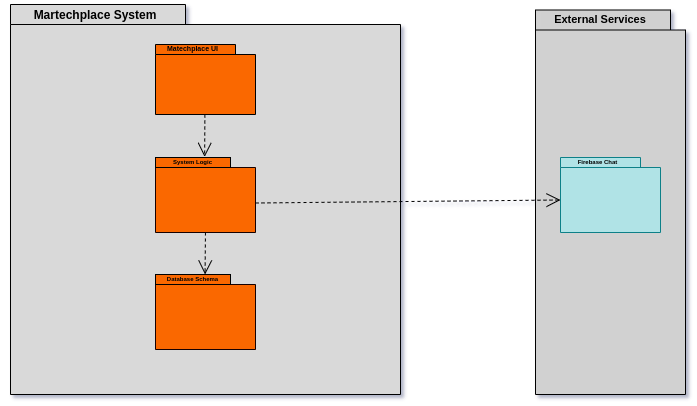

The diagram above was exported from draw.io. Its source (the exported page's mxGraphModel, read from the mxfile embedded in the PNG):
<mxGraphModel dx="848" dy="538" grid="1" gridSize="10" guides="1" tooltips="1" connect="1" arrows="1" fold="1" page="1" pageScale="1" pageWidth="850" pageHeight="1100" math="0" shadow="1">
  <root>
    <mxCell id="0" />
    <mxCell id="1" parent="0" />
    <mxCell id="5b2v2uq-C2FHspJe8g1d-6" value="" style="shape=folder;fontStyle=1;spacingTop=10;tabWidth=175;tabHeight=20;tabPosition=left;html=1;whiteSpace=wrap;shadow=0;fillColor=#D9D9D9;" vertex="1" parent="1">
      <mxGeometry x="70" y="360" width="390" height="390" as="geometry" />
    </mxCell>
    <mxCell id="5b2v2uq-C2FHspJe8g1d-13" value="" style="shape=folder;fontStyle=1;spacingTop=10;tabWidth=70;tabHeight=10;tabPosition=left;html=1;whiteSpace=wrap;fillColor=#fa6800;strokeColor=#120500;fontColor=#000000;" vertex="1" parent="1">
      <mxGeometry x="215" y="513" width="100" height="75" as="geometry" />
    </mxCell>
    <mxCell id="5b2v2uq-C2FHspJe8g1d-14" value="&lt;b&gt;System Logic&lt;/b&gt;" style="text;html=1;align=center;verticalAlign=middle;whiteSpace=wrap;rounded=0;fontSize=6;fillColor=#fa6800;fontColor=#000000;strokeColor=#030100;" vertex="1" parent="1">
      <mxGeometry x="215" y="513" width="75" height="10" as="geometry" />
    </mxCell>
    <mxCell id="5b2v2uq-C2FHspJe8g1d-19" value="" style="shape=folder;fontStyle=1;spacingTop=10;tabWidth=70;tabHeight=10;tabPosition=left;html=1;whiteSpace=wrap;fillColor=#fa6800;strokeColor=#120500;fontColor=#000000;" vertex="1" parent="1">
      <mxGeometry x="215" y="630" width="100" height="75" as="geometry" />
    </mxCell>
    <mxCell id="5b2v2uq-C2FHspJe8g1d-20" value="&lt;b&gt;Database Schema&lt;/b&gt;" style="text;html=1;align=center;verticalAlign=middle;whiteSpace=wrap;rounded=0;fontSize=6;fillColor=#fa6800;fontColor=#000000;strokeColor=#030100;" vertex="1" parent="1">
      <mxGeometry x="215" y="630" width="75" height="10" as="geometry" />
    </mxCell>
    <mxCell id="5b2v2uq-C2FHspJe8g1d-21" value="" style="endArrow=open;endSize=12;dashed=1;html=1;rounded=0;entryX=0.655;entryY=-0.061;entryDx=0;entryDy=0;entryPerimeter=0;" edge="1" parent="1" target="5b2v2uq-C2FHspJe8g1d-14">
      <mxGeometry width="160" relative="1" as="geometry">
        <mxPoint x="264.38" y="470" as="sourcePoint" />
        <mxPoint x="264" y="510" as="targetPoint" />
        <mxPoint as="offset" />
      </mxGeometry>
    </mxCell>
    <mxCell id="5b2v2uq-C2FHspJe8g1d-23" value="" style="endArrow=open;endSize=12;dashed=1;html=1;rounded=0;entryX=0.655;entryY=-0.061;entryDx=0;entryDy=0;entryPerimeter=0;" edge="1" parent="1">
      <mxGeometry width="160" relative="1" as="geometry">
        <mxPoint x="264.96" y="588" as="sourcePoint" />
        <mxPoint x="264.58" y="630" as="targetPoint" />
        <mxPoint as="offset" />
      </mxGeometry>
    </mxCell>
    <mxCell id="5b2v2uq-C2FHspJe8g1d-25" value="" style="shape=folder;fontStyle=1;spacingTop=10;tabWidth=175;tabHeight=20;tabPosition=left;html=1;whiteSpace=wrap;shadow=0;fillColor=#D1D1D1;" vertex="1" parent="1">
      <mxGeometry x="595" y="365.5" width="150" height="384.5" as="geometry" />
    </mxCell>
    <mxCell id="5b2v2uq-C2FHspJe8g1d-28" value="&lt;b&gt;Martechplace System&lt;/b&gt;" style="text;html=1;align=center;verticalAlign=middle;whiteSpace=wrap;rounded=0;opacity=90;" vertex="1" parent="1">
      <mxGeometry x="60" y="355.5" width="190" height="30" as="geometry" />
    </mxCell>
    <mxCell id="5b2v2uq-C2FHspJe8g1d-29" value="&lt;b&gt;&lt;font style=&quot;font-size: 11px;&quot;&gt;External Services&lt;/font&gt;&lt;/b&gt;" style="text;html=1;align=center;verticalAlign=middle;whiteSpace=wrap;rounded=0;opacity=90;fillColor=#D1D1D1;" vertex="1" parent="1">
      <mxGeometry x="600" y="367.25" width="120" height="15.5" as="geometry" />
    </mxCell>
    <mxCell id="5b2v2uq-C2FHspJe8g1d-31" value="" style="shape=folder;fontStyle=1;spacingTop=10;tabWidth=80;tabHeight=10;tabPosition=left;html=1;whiteSpace=wrap;fillColor=#fa6800;fontColor=#000000;strokeColor=#030100;" vertex="1" parent="1">
      <mxGeometry x="215" y="400" width="100" height="70" as="geometry" />
    </mxCell>
    <mxCell id="5b2v2uq-C2FHspJe8g1d-32" value="&lt;b&gt;&lt;font style=&quot;font-size: 7px;&quot;&gt;Matechplace UI&lt;/font&gt;&lt;/b&gt;" style="text;html=1;align=center;verticalAlign=middle;whiteSpace=wrap;rounded=0;fontSize=6;" vertex="1" parent="1">
      <mxGeometry x="215" y="400" width="75" height="10" as="geometry" />
    </mxCell>
    <mxCell id="5b2v2uq-C2FHspJe8g1d-33" value="" style="shape=folder;fontStyle=1;spacingTop=10;tabWidth=80;tabHeight=10;tabPosition=left;html=1;whiteSpace=wrap;fillColor=#b0e3e6;strokeColor=#0e8088;" vertex="1" parent="1">
      <mxGeometry x="620" y="513" width="100" height="75" as="geometry" />
    </mxCell>
    <mxCell id="5b2v2uq-C2FHspJe8g1d-34" value="&lt;b&gt;Firebase Chat&lt;/b&gt;" style="text;html=1;align=center;verticalAlign=middle;whiteSpace=wrap;rounded=0;fontSize=6;" vertex="1" parent="1">
      <mxGeometry x="620" y="513" width="75" height="10" as="geometry" />
    </mxCell>
    <mxCell id="5b2v2uq-C2FHspJe8g1d-35" value="" style="endArrow=open;endSize=12;dashed=1;html=1;rounded=0;entryX=0;entryY=0;entryDx=0;entryDy=42.5;entryPerimeter=0;" edge="1" parent="1" target="5b2v2uq-C2FHspJe8g1d-33">
      <mxGeometry width="160" relative="1" as="geometry">
        <mxPoint x="315" y="558.5" as="sourcePoint" />
        <mxPoint x="570" y="560" as="targetPoint" />
      </mxGeometry>
    </mxCell>
  </root>
</mxGraphModel>